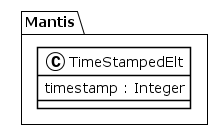

The diagram above was rendered by PlantUML. Its source (embedded in the PNG):
@startuml
!theme plain
package Mantis {
class TimeStampedElt {
	 timestamp : Integer
}
}
@enduml